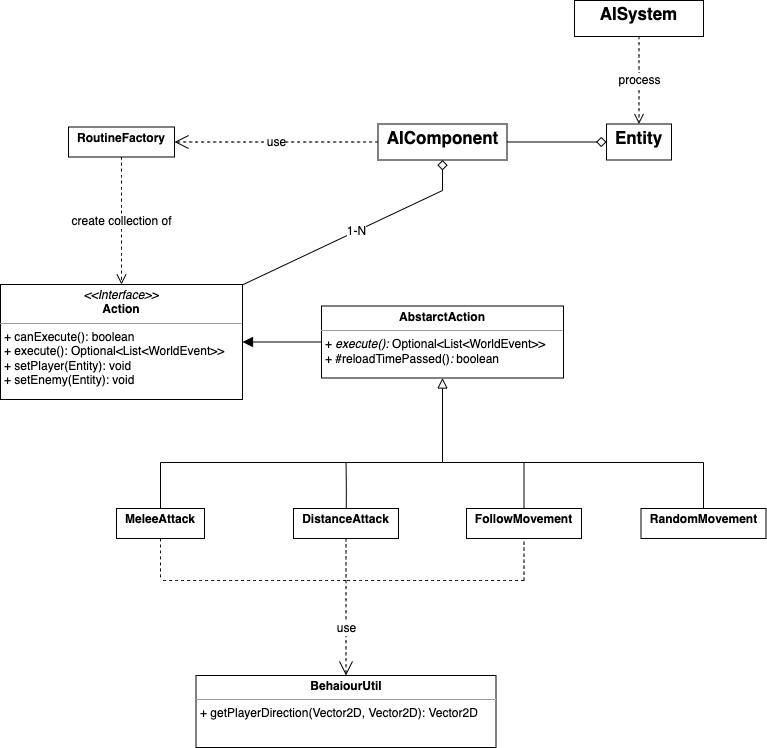

The diagram above was exported from draw.io. Its source (the exported page's mxGraphModel, read from the mxfile embedded in the PNG):
<mxGraphModel dx="2234" dy="2058" grid="0" gridSize="10" guides="1" tooltips="1" connect="1" arrows="1" fold="1" page="0" pageScale="1" pageWidth="827" pageHeight="1169" background="none" math="0" shadow="0">
  <root>
    <mxCell id="0" />
    <mxCell id="1" parent="0" />
    <mxCell id="NkVyf-gQofDj3GIR85Gt-99" value="1-N" style="edgeStyle=none;rounded=0;orthogonalLoop=1;jettySize=auto;html=1;entryX=0.5;entryY=1;entryDx=0;entryDy=0;fontSize=12;startSize=8;endSize=8;endArrow=diamond;endFill=0;strokeColor=default;fixDash=0;" parent="1" source="NkVyf-gQofDj3GIR85Gt-13" target="NkVyf-gQofDj3GIR85Gt-92" edge="1">
      <mxGeometry relative="1" as="geometry">
        <Array as="points">
          <mxPoint x="-1" y="-761" />
        </Array>
      </mxGeometry>
    </mxCell>
    <mxCell id="NkVyf-gQofDj3GIR85Gt-13" value="&lt;p style=&quot;margin:0px;margin-top:4px;text-align:center;&quot;&gt;&lt;i&gt;&amp;lt;&amp;lt;Interface&amp;gt;&amp;gt;&lt;/i&gt;&lt;br&gt;&lt;b&gt;Action&lt;/b&gt;&lt;/p&gt;&lt;hr size=&quot;1&quot;&gt;&lt;p style=&quot;margin:0px;margin-left:4px;&quot;&gt;+ canExecute(): boolean&lt;br&gt;+ execute():&amp;nbsp;Optional&amp;lt;List&amp;lt;WorldEvent&amp;gt;&amp;gt;&lt;br&gt;&lt;/p&gt;&lt;p style=&quot;margin:0px;margin-left:4px;&quot;&gt;+ setPlayer(Entity): void&lt;/p&gt;&lt;p style=&quot;margin:0px;margin-left:4px;&quot;&gt;+ setEnemy(Entity): void&lt;/p&gt;" style="verticalAlign=top;align=left;overflow=fill;fontSize=12;fontFamily=Helvetica;html=1;whiteSpace=wrap;rounded=0;fixDash=0;" parent="1" vertex="1">
      <mxGeometry x="-443" y="-667" width="242" height="115" as="geometry" />
    </mxCell>
    <mxCell id="NkVyf-gQofDj3GIR85Gt-19" style="edgeStyle=none;curved=1;rounded=0;orthogonalLoop=1;jettySize=auto;html=1;fontSize=12;startSize=8;endSize=8;entryX=1;entryY=0.5;entryDx=0;entryDy=0;endArrow=block;endFill=1;fixDash=0;" parent="1" source="NkVyf-gQofDj3GIR85Gt-18" target="NkVyf-gQofDj3GIR85Gt-13" edge="1">
      <mxGeometry relative="1" as="geometry">
        <mxPoint x="-190" y="-607" as="targetPoint" />
      </mxGeometry>
    </mxCell>
    <mxCell id="NkVyf-gQofDj3GIR85Gt-18" value="&lt;p style=&quot;margin:0px;margin-top:4px;text-align:center;&quot;&gt;&lt;b&gt;AbstarctAction&lt;/b&gt;&lt;/p&gt;&lt;hr size=&quot;1&quot;&gt;&lt;p style=&quot;margin:0px;margin-left:4px;&quot;&gt;+&lt;i&gt; execute():&amp;nbsp;&lt;/i&gt;Optional&amp;lt;List&amp;lt;WorldEvent&amp;gt;&amp;gt;&lt;br&gt;&lt;/p&gt;&lt;p style=&quot;margin:0px;margin-left:4px;&quot;&gt;+&lt;i&gt;&amp;nbsp;&lt;/i&gt;#reloadTimePassed()&lt;i&gt;: &lt;/i&gt;boolean&lt;/p&gt;" style="verticalAlign=top;align=left;overflow=fill;fontSize=12;fontFamily=Helvetica;html=1;whiteSpace=wrap;fixDash=0;" parent="1" vertex="1">
      <mxGeometry x="-122" y="-645.5" width="242" height="72" as="geometry" />
    </mxCell>
    <mxCell id="NkVyf-gQofDj3GIR85Gt-51" style="edgeStyle=none;curved=1;rounded=0;orthogonalLoop=1;jettySize=auto;html=1;entryX=0.7;entryY=1.05;entryDx=0;entryDy=0;entryPerimeter=0;fontSize=12;startSize=8;endSize=8;endArrow=none;endFill=0;fixDash=0;" parent="1" source="NkVyf-gQofDj3GIR85Gt-20" target="NkVyf-gQofDj3GIR85Gt-33" edge="1">
      <mxGeometry relative="1" as="geometry" />
    </mxCell>
    <mxCell id="NkVyf-gQofDj3GIR85Gt-20" value="&lt;p style=&quot;margin:0px;margin-top:4px;text-align:center;&quot;&gt;&lt;b&gt;MeleeAttack&lt;/b&gt;&lt;/p&gt;" style="verticalAlign=middle;align=left;overflow=fill;fontSize=12;fontFamily=Helvetica;html=1;whiteSpace=wrap;fixDash=0;" parent="1" vertex="1">
      <mxGeometry x="-327" y="-443" width="88" height="30" as="geometry" />
    </mxCell>
    <mxCell id="NkVyf-gQofDj3GIR85Gt-40" style="edgeStyle=none;curved=1;rounded=0;orthogonalLoop=1;jettySize=auto;html=1;entryX=0.65;entryY=0.95;entryDx=0;entryDy=0;entryPerimeter=0;fontSize=12;startSize=8;endSize=8;endArrow=none;endFill=0;fixDash=0;" parent="1" source="NkVyf-gQofDj3GIR85Gt-21" target="NkVyf-gQofDj3GIR85Gt-37" edge="1">
      <mxGeometry relative="1" as="geometry" />
    </mxCell>
    <mxCell id="NkVyf-gQofDj3GIR85Gt-21" value="&lt;p style=&quot;margin:0px;margin-top:4px;text-align:center;&quot;&gt;&lt;b&gt;RandomMovement&lt;/b&gt;&lt;/p&gt;" style="verticalAlign=top;align=left;overflow=fill;fontSize=12;fontFamily=Helvetica;html=1;whiteSpace=wrap;fixDash=0;" parent="1" vertex="1">
      <mxGeometry x="197.5" y="-443" width="125" height="30" as="geometry" />
    </mxCell>
    <mxCell id="NkVyf-gQofDj3GIR85Gt-50" style="edgeStyle=none;curved=1;rounded=0;orthogonalLoop=1;jettySize=auto;html=1;entryX=0.8;entryY=0.6;entryDx=0;entryDy=0;entryPerimeter=0;fontSize=12;startSize=8;endSize=8;endArrow=none;endFill=0;fixDash=0;" parent="1" source="NkVyf-gQofDj3GIR85Gt-22" target="NkVyf-gQofDj3GIR85Gt-34" edge="1">
      <mxGeometry relative="1" as="geometry">
        <Array as="points">
          <mxPoint x="-97" y="-464" />
        </Array>
      </mxGeometry>
    </mxCell>
    <mxCell id="NkVyf-gQofDj3GIR85Gt-22" value="&lt;p style=&quot;margin: 4px 0px 0px;&quot;&gt;&lt;b&gt;DistanceAttack&lt;/b&gt;&lt;/p&gt;" style="verticalAlign=middle;align=center;overflow=fill;fontSize=12;fontFamily=Helvetica;html=1;whiteSpace=wrap;fixDash=0;" parent="1" vertex="1">
      <mxGeometry x="-150" y="-443" width="105" height="30" as="geometry" />
    </mxCell>
    <mxCell id="NkVyf-gQofDj3GIR85Gt-49" style="edgeStyle=none;curved=1;rounded=0;orthogonalLoop=1;jettySize=auto;html=1;fontSize=12;startSize=8;endSize=8;endArrow=none;endFill=0;entryX=0.775;entryY=0.75;entryDx=0;entryDy=0;entryPerimeter=0;fixDash=0;" parent="1" source="NkVyf-gQofDj3GIR85Gt-24" target="NkVyf-gQofDj3GIR85Gt-35" edge="1">
      <mxGeometry relative="1" as="geometry">
        <mxPoint x="180" y="-489" as="targetPoint" />
      </mxGeometry>
    </mxCell>
    <mxCell id="NkVyf-gQofDj3GIR85Gt-24" value="&lt;p style=&quot;margin:0px;margin-top:4px;text-align:center;&quot;&gt;&lt;b&gt;FollowMovement&lt;/b&gt;&lt;/p&gt;" style="verticalAlign=top;align=left;overflow=fill;fontSize=12;fontFamily=Helvetica;html=1;whiteSpace=wrap;fixDash=0;" parent="1" vertex="1">
      <mxGeometry x="23" y="-443" width="115" height="30" as="geometry" />
    </mxCell>
    <mxCell id="NkVyf-gQofDj3GIR85Gt-52" style="edgeStyle=none;curved=1;rounded=0;orthogonalLoop=1;jettySize=auto;html=1;fontSize=12;startSize=8;endSize=8;endArrow=none;endFill=0;fixDash=0;" parent="1" source="NkVyf-gQofDj3GIR85Gt-33" target="NkVyf-gQofDj3GIR85Gt-34" edge="1">
      <mxGeometry relative="1" as="geometry" />
    </mxCell>
    <mxCell id="NkVyf-gQofDj3GIR85Gt-33" value="" style="shape=waypoint;sketch=0;size=6;pointerEvents=1;points=[];fillColor=none;resizable=0;rotatable=0;perimeter=centerPerimeter;snapToPoint=1;fontSize=16;strokeColor=none;fixDash=0;" parent="1" vertex="1">
      <mxGeometry x="-293" y="-499" width="20" height="20" as="geometry" />
    </mxCell>
    <mxCell id="NkVyf-gQofDj3GIR85Gt-53" style="edgeStyle=none;curved=1;rounded=0;orthogonalLoop=1;jettySize=auto;html=1;entryX=0.3;entryY=0.5;entryDx=0;entryDy=0;entryPerimeter=0;fontSize=12;startSize=8;endSize=8;endArrow=none;endFill=0;fixDash=0;" parent="1" source="NkVyf-gQofDj3GIR85Gt-34" target="NkVyf-gQofDj3GIR85Gt-43" edge="1">
      <mxGeometry relative="1" as="geometry" />
    </mxCell>
    <mxCell id="NkVyf-gQofDj3GIR85Gt-34" value="" style="shape=waypoint;sketch=0;size=6;pointerEvents=1;points=[];fillColor=none;resizable=0;rotatable=0;perimeter=centerPerimeter;snapToPoint=1;fontSize=16;strokeColor=none;fixDash=0;" parent="1" vertex="1">
      <mxGeometry x="-107.5" y="-499" width="20" height="20" as="geometry" />
    </mxCell>
    <mxCell id="NkVyf-gQofDj3GIR85Gt-59" style="edgeStyle=none;curved=1;rounded=0;orthogonalLoop=1;jettySize=auto;html=1;fontSize=12;startSize=8;endSize=8;endArrow=none;endFill=0;fixDash=0;" parent="1" source="NkVyf-gQofDj3GIR85Gt-35" target="NkVyf-gQofDj3GIR85Gt-37" edge="1">
      <mxGeometry relative="1" as="geometry" />
    </mxCell>
    <mxCell id="NkVyf-gQofDj3GIR85Gt-35" value="" style="shape=waypoint;sketch=0;size=6;pointerEvents=1;points=[];fillColor=none;resizable=0;rotatable=0;perimeter=centerPerimeter;snapToPoint=1;fontSize=16;strokeColor=none;fixDash=0;" parent="1" vertex="1">
      <mxGeometry x="70.5" y="-499" width="20" height="20" as="geometry" />
    </mxCell>
    <mxCell id="NkVyf-gQofDj3GIR85Gt-37" value="" style="shape=waypoint;sketch=0;size=6;pointerEvents=1;points=[];fillColor=none;resizable=0;rotatable=0;perimeter=centerPerimeter;snapToPoint=1;fontSize=16;strokeColor=none;fixDash=0;" parent="1" vertex="1">
      <mxGeometry x="250" y="-499" width="20" height="20" as="geometry" />
    </mxCell>
    <mxCell id="NkVyf-gQofDj3GIR85Gt-55" style="edgeStyle=none;curved=1;rounded=0;orthogonalLoop=1;jettySize=auto;html=1;fontSize=12;startSize=8;endSize=8;entryX=0.5;entryY=1;entryDx=0;entryDy=0;endArrow=block;endFill=0;fixDash=0;" parent="1" source="NkVyf-gQofDj3GIR85Gt-43" target="NkVyf-gQofDj3GIR85Gt-18" edge="1">
      <mxGeometry relative="1" as="geometry">
        <mxPoint x="17" y="-547" as="targetPoint" />
      </mxGeometry>
    </mxCell>
    <mxCell id="NkVyf-gQofDj3GIR85Gt-43" value="" style="shape=waypoint;sketch=0;size=6;pointerEvents=1;points=[];fillColor=none;resizable=0;rotatable=0;perimeter=centerPerimeter;snapToPoint=1;fontSize=16;strokeColor=none;fixDash=0;" parent="1" vertex="1">
      <mxGeometry x="-11" y="-499" width="20" height="20" as="geometry" />
    </mxCell>
    <mxCell id="NkVyf-gQofDj3GIR85Gt-46" style="edgeStyle=none;curved=1;rounded=0;orthogonalLoop=1;jettySize=auto;html=1;fontSize=12;startSize=8;endSize=8;endArrow=none;endFill=0;fixDash=0;" parent="1" target="NkVyf-gQofDj3GIR85Gt-43" edge="1">
      <mxGeometry relative="1" as="geometry">
        <mxPoint x="180" y="-489" as="sourcePoint" />
        <mxPoint x="75" y="-475" as="targetPoint" />
      </mxGeometry>
    </mxCell>
    <mxCell id="NkVyf-gQofDj3GIR85Gt-67" value="&lt;p style=&quot;margin:0px;margin-top:4px;text-align:center;&quot;&gt;&lt;b&gt;Behaiour&lt;/b&gt;&lt;b style=&quot;background-color: initial;&quot;&gt;Util&lt;/b&gt;&lt;/p&gt;&lt;hr size=&quot;1&quot;&gt;&lt;p style=&quot;margin:0px;margin-left:4px;&quot;&gt;+ getPlayerDirection(Vector2D, Vector2D):&amp;nbsp;Vector2D&lt;/p&gt;&lt;p style=&quot;margin:0px;margin-left:4px;&quot;&gt;&lt;br&gt;&lt;/p&gt;" style="verticalAlign=top;align=left;overflow=fill;fontSize=12;fontFamily=Helvetica;html=1;whiteSpace=wrap;fixDash=0;" parent="1" vertex="1">
      <mxGeometry x="-247.5" y="-276" width="300" height="72" as="geometry" />
    </mxCell>
    <mxCell id="NkVyf-gQofDj3GIR85Gt-73" value="use" style="endArrow=open;endSize=12;dashed=1;html=1;rounded=0;fontSize=12;curved=1;entryX=0.5;entryY=0;entryDx=0;entryDy=0;exitX=0.275;exitY=0.8;exitDx=0;exitDy=0;exitPerimeter=0;fixDash=0;" parent="1" source="NkVyf-gQofDj3GIR85Gt-77" target="NkVyf-gQofDj3GIR85Gt-67" edge="1">
      <mxGeometry x="0.0105" width="160" relative="1" as="geometry">
        <mxPoint x="-88" y="-294" as="sourcePoint" />
        <mxPoint x="-141" y="-249" as="targetPoint" />
        <mxPoint as="offset" />
      </mxGeometry>
    </mxCell>
    <mxCell id="NkVyf-gQofDj3GIR85Gt-76" value="" style="shape=waypoint;sketch=0;size=6;pointerEvents=1;points=[];fillColor=none;resizable=0;rotatable=0;perimeter=centerPerimeter;snapToPoint=1;fontSize=16;strokeColor=none;fixDash=0;" parent="1" vertex="1">
      <mxGeometry x="-293" y="-381" width="20" height="20" as="geometry" />
    </mxCell>
    <mxCell id="NkVyf-gQofDj3GIR85Gt-77" value="" style="shape=waypoint;sketch=0;size=6;pointerEvents=1;points=[];fillColor=none;resizable=0;rotatable=0;perimeter=centerPerimeter;snapToPoint=1;fontSize=16;strokeColor=none;fixDash=0;" parent="1" vertex="1">
      <mxGeometry x="-107.5" y="-381" width="20" height="20" as="geometry" />
    </mxCell>
    <mxCell id="NkVyf-gQofDj3GIR85Gt-78" value="" style="shape=waypoint;sketch=0;size=6;pointerEvents=1;points=[];fillColor=none;resizable=0;rotatable=0;perimeter=centerPerimeter;snapToPoint=1;fontSize=16;strokeColor=none;fixDash=0;" parent="1" vertex="1">
      <mxGeometry x="70.5" y="-381" width="20" height="20" as="geometry" />
    </mxCell>
    <mxCell id="NkVyf-gQofDj3GIR85Gt-79" value="" style="endArrow=none;dashed=1;html=1;rounded=0;fontSize=12;startSize=8;endSize=8;curved=1;entryX=0.5;entryY=1;entryDx=0;entryDy=0;exitX=0.275;exitY=0.4;exitDx=0;exitDy=0;exitPerimeter=0;fixDash=0;" parent="1" source="NkVyf-gQofDj3GIR85Gt-78" target="NkVyf-gQofDj3GIR85Gt-24" edge="1">
      <mxGeometry width="50" height="50" relative="1" as="geometry">
        <mxPoint x="88" y="-250" as="sourcePoint" />
        <mxPoint x="138" y="-300" as="targetPoint" />
      </mxGeometry>
    </mxCell>
    <mxCell id="NkVyf-gQofDj3GIR85Gt-80" value="" style="endArrow=none;dashed=1;html=1;rounded=0;fontSize=12;startSize=8;endSize=8;curved=1;entryX=0.7;entryY=0.55;entryDx=0;entryDy=0;exitX=0.375;exitY=0.75;exitDx=0;exitDy=0;exitPerimeter=0;entryPerimeter=0;fixDash=0;" parent="1" source="NkVyf-gQofDj3GIR85Gt-78" target="NkVyf-gQofDj3GIR85Gt-77" edge="1">
      <mxGeometry width="50" height="50" relative="1" as="geometry">
        <mxPoint x="190" y="-270" as="sourcePoint" />
        <mxPoint x="190" y="-376" as="targetPoint" />
      </mxGeometry>
    </mxCell>
    <mxCell id="NkVyf-gQofDj3GIR85Gt-82" value="" style="endArrow=none;dashed=1;html=1;rounded=0;fontSize=12;startSize=8;endSize=8;curved=1;exitX=0.275;exitY=0.6;exitDx=0;exitDy=0;exitPerimeter=0;entryX=0.7;entryY=0.7;entryDx=0;entryDy=0;entryPerimeter=0;fixDash=0;" parent="1" source="NkVyf-gQofDj3GIR85Gt-77" target="NkVyf-gQofDj3GIR85Gt-76" edge="1">
      <mxGeometry width="50" height="50" relative="1" as="geometry">
        <mxPoint x="-60" y="-270" as="sourcePoint" />
        <mxPoint x="-168" y="-270" as="targetPoint" />
      </mxGeometry>
    </mxCell>
    <mxCell id="NkVyf-gQofDj3GIR85Gt-83" value="" style="endArrow=none;dashed=1;html=1;rounded=0;fontSize=12;startSize=8;endSize=8;curved=1;exitX=0.5;exitY=1;exitDx=0;exitDy=0;entryX=0.75;entryY=0.55;entryDx=0;entryDy=0;entryPerimeter=0;fixDash=0;" parent="1" source="NkVyf-gQofDj3GIR85Gt-20" target="NkVyf-gQofDj3GIR85Gt-76" edge="1">
      <mxGeometry width="50" height="50" relative="1" as="geometry">
        <mxPoint x="-168" y="-228" as="sourcePoint" />
        <mxPoint x="-280" y="-237" as="targetPoint" />
      </mxGeometry>
    </mxCell>
    <mxCell id="NkVyf-gQofDj3GIR85Gt-85" value="" style="endArrow=none;dashed=1;html=1;rounded=0;fontSize=12;startSize=8;endSize=8;curved=1;exitX=0.5;exitY=1;exitDx=0;exitDy=0;entryX=1;entryY=0.05;entryDx=0;entryDy=0;entryPerimeter=0;fixDash=0;" parent="1" source="NkVyf-gQofDj3GIR85Gt-22" target="NkVyf-gQofDj3GIR85Gt-77" edge="1">
      <mxGeometry width="50" height="50" relative="1" as="geometry">
        <mxPoint x="-113" y="-414" as="sourcePoint" />
        <mxPoint x="-63" y="-464" as="targetPoint" />
      </mxGeometry>
    </mxCell>
    <mxCell id="NkVyf-gQofDj3GIR85Gt-87" value="&lt;meta charset=&quot;utf-8&quot;&gt;&lt;span style=&quot;color: rgb(0, 0, 0); font-family: Helvetica; font-size: 12px; font-style: normal; font-variant-ligatures: normal; font-variant-caps: normal; font-weight: 400; letter-spacing: normal; orphans: 2; text-align: center; text-indent: 0px; text-transform: none; widows: 2; word-spacing: 0px; -webkit-text-stroke-width: 0px; background-color: rgb(255, 255, 255); text-decoration-thickness: initial; text-decoration-style: initial; text-decoration-color: initial; float: none; display: inline !important;&quot;&gt;create collection of&lt;/span&gt;" style="edgeStyle=none;curved=1;rounded=0;orthogonalLoop=1;jettySize=auto;html=1;entryX=0.5;entryY=0;entryDx=0;entryDy=0;fontSize=12;startSize=8;endSize=8;dashed=1;endArrow=open;endFill=0;fixDash=0;" parent="1" source="NkVyf-gQofDj3GIR85Gt-86" target="NkVyf-gQofDj3GIR85Gt-13" edge="1">
      <mxGeometry relative="1" as="geometry">
        <Array as="points" />
      </mxGeometry>
    </mxCell>
    <mxCell id="NkVyf-gQofDj3GIR85Gt-86" value="&lt;p style=&quot;margin:0px;margin-top:4px;text-align:center;&quot;&gt;&lt;span&gt;RoutineFactory&lt;/span&gt;&lt;/p&gt;" style="verticalAlign=middle;align=left;overflow=fill;fontSize=12;fontFamily=Helvetica;html=1;whiteSpace=wrap;fontStyle=1;fixDash=0;" parent="1" vertex="1">
      <mxGeometry x="-375" y="-824.5" width="106" height="30" as="geometry" />
    </mxCell>
    <mxCell id="swfuJzdeKvJ-DN2zKEcq-4" style="edgeStyle=none;curved=1;rounded=0;orthogonalLoop=1;jettySize=auto;html=1;entryX=0;entryY=0.5;entryDx=0;entryDy=0;fontSize=12;startSize=8;endSize=8;endArrow=diamond;endFill=0;" edge="1" parent="1" source="NkVyf-gQofDj3GIR85Gt-92" target="swfuJzdeKvJ-DN2zKEcq-1">
      <mxGeometry relative="1" as="geometry" />
    </mxCell>
    <mxCell id="NkVyf-gQofDj3GIR85Gt-92" value="&lt;p style=&quot;margin:0px;margin-top:4px;text-align:center;&quot;&gt;&lt;b&gt;&lt;font style=&quot;font-size: 17px;&quot;&gt;AIComponent&lt;/font&gt;&lt;/b&gt;&lt;/p&gt;" style="verticalAlign=top;align=left;overflow=fill;fontSize=12;fontFamily=Helvetica;html=1;whiteSpace=wrap;fixDash=0;" parent="1" vertex="1">
      <mxGeometry x="-65.5" y="-827.5" width="129" height="36" as="geometry" />
    </mxCell>
    <mxCell id="qj2w0O4dASPr7-3wgDTr-7" value="use" style="endArrow=open;endSize=12;dashed=1;html=1;rounded=0;fontSize=12;curved=1;exitX=0;exitY=0.5;exitDx=0;exitDy=0;entryX=1;entryY=0.5;entryDx=0;entryDy=0;fixDash=0;endFill=0;" parent="1" source="NkVyf-gQofDj3GIR85Gt-92" target="NkVyf-gQofDj3GIR85Gt-86" edge="1">
      <mxGeometry width="160" relative="1" as="geometry">
        <mxPoint x="-232.5" y="-780" as="sourcePoint" />
        <mxPoint x="-72.5" y="-780" as="targetPoint" />
      </mxGeometry>
    </mxCell>
    <mxCell id="swfuJzdeKvJ-DN2zKEcq-1" value="&lt;p style=&quot;margin:0px;margin-top:4px;text-align:center;&quot;&gt;&lt;b&gt;&lt;font style=&quot;font-size: 17px;&quot;&gt;Entity&lt;/font&gt;&lt;/b&gt;&lt;/p&gt;" style="verticalAlign=top;align=left;overflow=fill;fontSize=12;fontFamily=Helvetica;html=1;whiteSpace=wrap;fixDash=0;" vertex="1" parent="1">
      <mxGeometry x="163" y="-827.5" width="65" height="36" as="geometry" />
    </mxCell>
    <mxCell id="swfuJzdeKvJ-DN2zKEcq-3" value="process" style="edgeStyle=none;curved=1;rounded=0;orthogonalLoop=1;jettySize=auto;html=1;entryX=0.5;entryY=0;entryDx=0;entryDy=0;fontSize=12;startSize=8;endSize=8;endArrow=open;endFill=0;dashed=1;" edge="1" parent="1" source="swfuJzdeKvJ-DN2zKEcq-2" target="swfuJzdeKvJ-DN2zKEcq-1">
      <mxGeometry relative="1" as="geometry" />
    </mxCell>
    <mxCell id="swfuJzdeKvJ-DN2zKEcq-2" value="&lt;p style=&quot;margin: 4px 0px 0px;&quot;&gt;&lt;b&gt;&lt;font style=&quot;font-size: 17px;&quot;&gt;AISystem&lt;/font&gt;&lt;/b&gt;&lt;/p&gt;" style="verticalAlign=top;align=center;overflow=fill;fontSize=12;fontFamily=Helvetica;html=1;whiteSpace=wrap;fixDash=0;" vertex="1" parent="1">
      <mxGeometry x="131" y="-951" width="129" height="36" as="geometry" />
    </mxCell>
  </root>
</mxGraphModel>